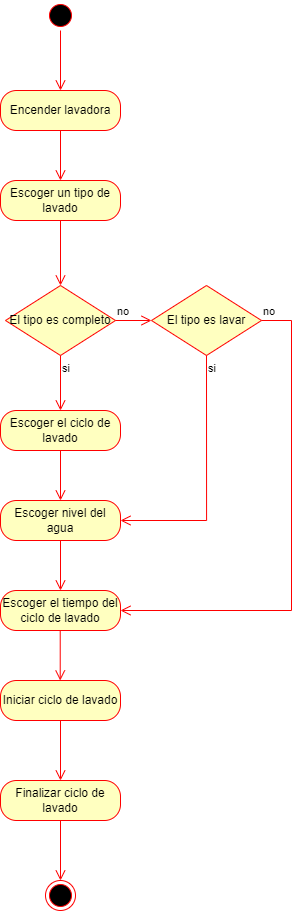

The diagram above was exported from draw.io. Its source (the exported page's mxGraphModel, read from the mxfile embedded in the PNG):
<mxGraphModel dx="878" dy="772" grid="1" gridSize="10" guides="1" tooltips="1" connect="1" arrows="1" fold="1" page="1" pageScale="1" pageWidth="827" pageHeight="1169" math="0" shadow="0">
  <root>
    <mxCell id="0" />
    <mxCell id="1" parent="0" />
    <mxCell id="vcerTqfMkiupOPtorbS4-1" value="" style="ellipse;html=1;shape=startState;fillColor=#000000;strokeColor=#ff0000;" parent="1" vertex="1">
      <mxGeometry x="384" y="70" width="30" height="30" as="geometry" />
    </mxCell>
    <mxCell id="vcerTqfMkiupOPtorbS4-2" value="" style="edgeStyle=orthogonalEdgeStyle;html=1;verticalAlign=bottom;endArrow=open;endSize=8;strokeColor=#ff0000;rounded=0;entryX=0.5;entryY=0;entryDx=0;entryDy=0;" parent="1" source="vcerTqfMkiupOPtorbS4-1" edge="1" target="vcerTqfMkiupOPtorbS4-3">
      <mxGeometry relative="1" as="geometry">
        <mxPoint x="399" y="140" as="targetPoint" />
      </mxGeometry>
    </mxCell>
    <mxCell id="vcerTqfMkiupOPtorbS4-3" value="Encender lavadora" style="rounded=1;whiteSpace=wrap;html=1;arcSize=40;fontColor=#000000;fillColor=#ffffc0;strokeColor=#ff0000;" parent="1" vertex="1">
      <mxGeometry x="339" y="160" width="120" height="40" as="geometry" />
    </mxCell>
    <mxCell id="vcerTqfMkiupOPtorbS4-4" value="" style="edgeStyle=orthogonalEdgeStyle;html=1;verticalAlign=bottom;endArrow=open;endSize=8;strokeColor=#ff0000;rounded=0;entryX=0.5;entryY=0;entryDx=0;entryDy=0;" parent="1" source="vcerTqfMkiupOPtorbS4-3" edge="1" target="vcerTqfMkiupOPtorbS4-5">
      <mxGeometry relative="1" as="geometry">
        <mxPoint x="399" y="270" as="targetPoint" />
      </mxGeometry>
    </mxCell>
    <mxCell id="vcerTqfMkiupOPtorbS4-5" value="Escoger un tipo de lavado" style="rounded=1;whiteSpace=wrap;html=1;arcSize=40;fontColor=#000000;fillColor=#ffffc0;strokeColor=#ff0000;" parent="1" vertex="1">
      <mxGeometry x="339" y="250" width="120" height="40" as="geometry" />
    </mxCell>
    <mxCell id="vcerTqfMkiupOPtorbS4-16" value="Iniciar ciclo de lavado" style="rounded=1;whiteSpace=wrap;html=1;arcSize=40;fontColor=#000000;fillColor=#ffffc0;strokeColor=#ff0000;" parent="1" vertex="1">
      <mxGeometry x="339" y="750" width="120" height="40" as="geometry" />
    </mxCell>
    <mxCell id="vcerTqfMkiupOPtorbS4-19" value="Finalizar ciclo de lavado" style="rounded=1;whiteSpace=wrap;html=1;arcSize=40;fontColor=#000000;fillColor=#ffffc0;strokeColor=#ff0000;" parent="1" vertex="1">
      <mxGeometry x="339" y="850" width="120" height="40" as="geometry" />
    </mxCell>
    <mxCell id="vcerTqfMkiupOPtorbS4-20" value="" style="edgeStyle=orthogonalEdgeStyle;html=1;verticalAlign=bottom;endArrow=open;endSize=8;strokeColor=#ff0000;rounded=0;" parent="1" source="vcerTqfMkiupOPtorbS4-19" target="vcerTqfMkiupOPtorbS4-23" edge="1">
      <mxGeometry relative="1" as="geometry">
        <mxPoint x="400" y="1050" as="targetPoint" />
      </mxGeometry>
    </mxCell>
    <mxCell id="vcerTqfMkiupOPtorbS4-21" value="" style="edgeStyle=orthogonalEdgeStyle;html=1;verticalAlign=bottom;endArrow=open;endSize=8;strokeColor=#ff0000;rounded=0;exitX=0.5;exitY=1;exitDx=0;exitDy=0;entryX=0.5;entryY=0;entryDx=0;entryDy=0;" parent="1" source="vcerTqfMkiupOPtorbS4-16" target="vcerTqfMkiupOPtorbS4-19" edge="1">
      <mxGeometry relative="1" as="geometry">
        <mxPoint x="398.79999999999995" y="870" as="targetPoint" />
        <mxPoint x="398.79999999999995" y="810" as="sourcePoint" />
      </mxGeometry>
    </mxCell>
    <mxCell id="vcerTqfMkiupOPtorbS4-23" value="" style="ellipse;html=1;shape=endState;fillColor=#000000;strokeColor=#ff0000;" parent="1" vertex="1">
      <mxGeometry x="384" y="950" width="30" height="30" as="geometry" />
    </mxCell>
    <mxCell id="QMbjEgtJOmfy_m3pjCYq-4" value="" style="edgeStyle=orthogonalEdgeStyle;html=1;verticalAlign=bottom;endArrow=open;endSize=8;strokeColor=#ff0000;rounded=0;exitX=0.5;exitY=1;exitDx=0;exitDy=0;entryX=0.5;entryY=0;entryDx=0;entryDy=0;" edge="1" parent="1" source="vcerTqfMkiupOPtorbS4-5" target="QMbjEgtJOmfy_m3pjCYq-18">
      <mxGeometry relative="1" as="geometry">
        <mxPoint x="398" y="350" as="targetPoint" />
        <mxPoint x="398.62" y="320" as="sourcePoint" />
      </mxGeometry>
    </mxCell>
    <mxCell id="QMbjEgtJOmfy_m3pjCYq-18" value="El tipo es completo" style="rhombus;whiteSpace=wrap;html=1;fontColor=#000000;fillColor=#ffffc0;strokeColor=#ff0000;" vertex="1" parent="1">
      <mxGeometry x="344" y="355" width="110" height="70" as="geometry" />
    </mxCell>
    <mxCell id="QMbjEgtJOmfy_m3pjCYq-19" value="no" style="edgeStyle=orthogonalEdgeStyle;html=1;align=left;verticalAlign=bottom;endArrow=open;endSize=8;strokeColor=#ff0000;rounded=0;entryX=0;entryY=0.5;entryDx=0;entryDy=0;" edge="1" source="QMbjEgtJOmfy_m3pjCYq-18" parent="1" target="QMbjEgtJOmfy_m3pjCYq-25">
      <mxGeometry x="-1" relative="1" as="geometry">
        <mxPoint x="560" y="390" as="targetPoint" />
        <Array as="points" />
      </mxGeometry>
    </mxCell>
    <mxCell id="QMbjEgtJOmfy_m3pjCYq-20" value="si" style="edgeStyle=orthogonalEdgeStyle;html=1;align=left;verticalAlign=top;endArrow=open;endSize=8;strokeColor=#ff0000;rounded=0;entryX=0.5;entryY=0;entryDx=0;entryDy=0;" edge="1" source="QMbjEgtJOmfy_m3pjCYq-18" parent="1" target="QMbjEgtJOmfy_m3pjCYq-21">
      <mxGeometry x="-1" relative="1" as="geometry">
        <mxPoint x="400" y="500" as="targetPoint" />
      </mxGeometry>
    </mxCell>
    <mxCell id="QMbjEgtJOmfy_m3pjCYq-21" value="Escoger el ciclo de lavado" style="rounded=1;whiteSpace=wrap;html=1;arcSize=40;fontColor=#000000;fillColor=#ffffc0;strokeColor=#ff0000;" vertex="1" parent="1">
      <mxGeometry x="339" y="480" width="120" height="40" as="geometry" />
    </mxCell>
    <mxCell id="QMbjEgtJOmfy_m3pjCYq-22" value="" style="edgeStyle=orthogonalEdgeStyle;html=1;verticalAlign=bottom;endArrow=open;endSize=8;strokeColor=#ff0000;rounded=0;" edge="1" source="QMbjEgtJOmfy_m3pjCYq-21" parent="1" target="QMbjEgtJOmfy_m3pjCYq-23">
      <mxGeometry relative="1" as="geometry">
        <mxPoint x="404" y="600" as="targetPoint" />
      </mxGeometry>
    </mxCell>
    <mxCell id="QMbjEgtJOmfy_m3pjCYq-23" value="Escoger nivel del agua" style="rounded=1;whiteSpace=wrap;html=1;arcSize=40;fontColor=#000000;fillColor=#ffffc0;strokeColor=#ff0000;" vertex="1" parent="1">
      <mxGeometry x="339" y="570" width="120" height="40" as="geometry" />
    </mxCell>
    <mxCell id="QMbjEgtJOmfy_m3pjCYq-24" value="" style="edgeStyle=orthogonalEdgeStyle;html=1;verticalAlign=bottom;endArrow=open;endSize=8;strokeColor=#ff0000;rounded=0;entryX=0.5;entryY=0;entryDx=0;entryDy=0;" edge="1" source="QMbjEgtJOmfy_m3pjCYq-23" parent="1" target="QMbjEgtJOmfy_m3pjCYq-28">
      <mxGeometry relative="1" as="geometry">
        <mxPoint x="404" y="700" as="targetPoint" />
      </mxGeometry>
    </mxCell>
    <mxCell id="QMbjEgtJOmfy_m3pjCYq-25" value="El tipo es lavar" style="rhombus;whiteSpace=wrap;html=1;fontColor=#000000;fillColor=#ffffc0;strokeColor=#ff0000;" vertex="1" parent="1">
      <mxGeometry x="490" y="355" width="110" height="70" as="geometry" />
    </mxCell>
    <mxCell id="QMbjEgtJOmfy_m3pjCYq-26" value="no" style="edgeStyle=orthogonalEdgeStyle;html=1;align=left;verticalAlign=bottom;endArrow=open;endSize=8;strokeColor=#ff0000;rounded=0;entryX=1;entryY=0.5;entryDx=0;entryDy=0;" edge="1" source="QMbjEgtJOmfy_m3pjCYq-25" parent="1" target="QMbjEgtJOmfy_m3pjCYq-28">
      <mxGeometry x="-1" relative="1" as="geometry">
        <mxPoint x="630" y="680" as="targetPoint" />
        <Array as="points">
          <mxPoint x="630" y="390" />
          <mxPoint x="630" y="680" />
        </Array>
      </mxGeometry>
    </mxCell>
    <mxCell id="QMbjEgtJOmfy_m3pjCYq-27" value="si" style="edgeStyle=orthogonalEdgeStyle;html=1;align=left;verticalAlign=top;endArrow=open;endSize=8;strokeColor=#ff0000;rounded=0;entryX=1;entryY=0.5;entryDx=0;entryDy=0;exitX=0.5;exitY=1;exitDx=0;exitDy=0;" edge="1" source="QMbjEgtJOmfy_m3pjCYq-25" parent="1" target="QMbjEgtJOmfy_m3pjCYq-23">
      <mxGeometry x="-1" relative="1" as="geometry">
        <mxPoint x="600" y="630" as="targetPoint" />
        <Array as="points">
          <mxPoint x="545" y="590" />
        </Array>
      </mxGeometry>
    </mxCell>
    <mxCell id="QMbjEgtJOmfy_m3pjCYq-28" value="Escoger el tiempo del ciclo de lavado" style="rounded=1;whiteSpace=wrap;html=1;arcSize=40;fontColor=#000000;fillColor=#ffffc0;strokeColor=#ff0000;" vertex="1" parent="1">
      <mxGeometry x="339" y="660" width="120" height="40" as="geometry" />
    </mxCell>
    <mxCell id="QMbjEgtJOmfy_m3pjCYq-31" value="" style="edgeStyle=orthogonalEdgeStyle;html=1;verticalAlign=bottom;endArrow=open;endSize=8;strokeColor=#ff0000;rounded=0;entryX=0.5;entryY=0;entryDx=0;entryDy=0;" edge="1" parent="1">
      <mxGeometry relative="1" as="geometry">
        <mxPoint x="398.72" y="750" as="targetPoint" />
        <mxPoint x="398.72" y="700" as="sourcePoint" />
      </mxGeometry>
    </mxCell>
  </root>
</mxGraphModel>